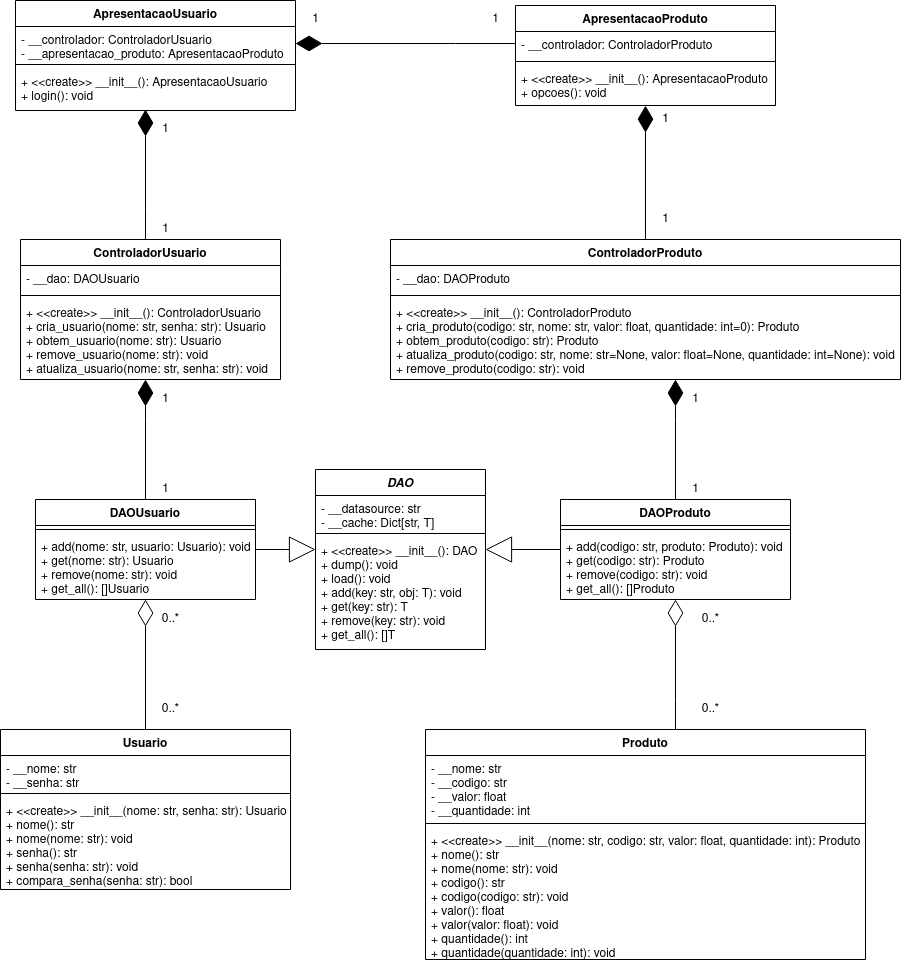

The diagram above was exported from draw.io. Its source (the exported page's mxGraphModel, read from the mxfile embedded in the PNG):
<mxGraphModel dx="1903" dy="680" grid="1" gridSize="10" guides="1" tooltips="1" connect="1" arrows="1" fold="1" page="1" pageScale="1" pageWidth="850" pageHeight="1100" math="0" shadow="0">
  <root>
    <mxCell id="0" />
    <mxCell id="1" parent="0" />
    <mxCell id="spooTfYoWYVpRWsJJKMv-37" value="ApresentacaoUsuario" style="swimlane;fontStyle=1;align=center;verticalAlign=top;childLayout=stackLayout;horizontal=1;startSize=26;horizontalStack=0;resizeParent=1;resizeParentMax=0;resizeLast=0;collapsible=1;marginBottom=0;" parent="1" vertex="1">
      <mxGeometry x="240" y="41" width="280" height="110" as="geometry" />
    </mxCell>
    <mxCell id="spooTfYoWYVpRWsJJKMv-38" value="- __controlador: ControladorUsuario&#10;- __apresentacao_produto: ApresentacaoProduto" style="text;strokeColor=none;fillColor=none;align=left;verticalAlign=top;spacingLeft=4;spacingRight=4;overflow=hidden;rotatable=0;points=[[0,0.5],[1,0.5]];portConstraint=eastwest;" parent="spooTfYoWYVpRWsJJKMv-37" vertex="1">
      <mxGeometry y="26" width="280" height="34" as="geometry" />
    </mxCell>
    <mxCell id="spooTfYoWYVpRWsJJKMv-39" value="" style="line;strokeWidth=1;fillColor=none;align=left;verticalAlign=middle;spacingTop=-1;spacingLeft=3;spacingRight=3;rotatable=0;labelPosition=right;points=[];portConstraint=eastwest;" parent="spooTfYoWYVpRWsJJKMv-37" vertex="1">
      <mxGeometry y="60" width="280" height="8" as="geometry" />
    </mxCell>
    <mxCell id="spooTfYoWYVpRWsJJKMv-40" value="+ &lt;&lt;create&gt;&gt; __init__(): ApresentacaoUsuario&#10;+ login(): void" style="text;strokeColor=none;fillColor=none;align=left;verticalAlign=top;spacingLeft=4;spacingRight=4;overflow=hidden;rotatable=0;points=[[0,0.5],[1,0.5]];portConstraint=eastwest;" parent="spooTfYoWYVpRWsJJKMv-37" vertex="1">
      <mxGeometry y="68" width="280" height="42" as="geometry" />
    </mxCell>
    <mxCell id="spooTfYoWYVpRWsJJKMv-126" style="edgeStyle=orthogonalEdgeStyle;rounded=0;orthogonalLoop=1;jettySize=auto;html=1;startArrow=none;startFill=0;endArrow=diamondThin;endFill=1;startSize=24;endSize=24;" parent="1" source="spooTfYoWYVpRWsJJKMv-66" target="spooTfYoWYVpRWsJJKMv-38" edge="1">
      <mxGeometry relative="1" as="geometry">
        <Array as="points">
          <mxPoint x="680" y="84" />
          <mxPoint x="680" y="84" />
        </Array>
      </mxGeometry>
    </mxCell>
    <mxCell id="spooTfYoWYVpRWsJJKMv-66" value="ApresentacaoProduto" style="swimlane;fontStyle=1;align=center;verticalAlign=top;childLayout=stackLayout;horizontal=1;startSize=26;horizontalStack=0;resizeParent=1;resizeParentMax=0;resizeLast=0;collapsible=1;marginBottom=0;" parent="1" vertex="1">
      <mxGeometry x="740" y="46" width="260" height="100" as="geometry" />
    </mxCell>
    <mxCell id="spooTfYoWYVpRWsJJKMv-67" value="- __controlador: ControladorProduto" style="text;strokeColor=none;fillColor=none;align=left;verticalAlign=top;spacingLeft=4;spacingRight=4;overflow=hidden;rotatable=0;points=[[0,0.5],[1,0.5]];portConstraint=eastwest;" parent="spooTfYoWYVpRWsJJKMv-66" vertex="1">
      <mxGeometry y="26" width="260" height="26" as="geometry" />
    </mxCell>
    <mxCell id="spooTfYoWYVpRWsJJKMv-68" value="" style="line;strokeWidth=1;fillColor=none;align=left;verticalAlign=middle;spacingTop=-1;spacingLeft=3;spacingRight=3;rotatable=0;labelPosition=right;points=[];portConstraint=eastwest;" parent="spooTfYoWYVpRWsJJKMv-66" vertex="1">
      <mxGeometry y="52" width="260" height="8" as="geometry" />
    </mxCell>
    <mxCell id="spooTfYoWYVpRWsJJKMv-69" value="+ &lt;&lt;create&gt;&gt; __init__(): ApresentacaoProduto&#10;+ opcoes(): void" style="text;strokeColor=none;fillColor=none;align=left;verticalAlign=top;spacingLeft=4;spacingRight=4;overflow=hidden;rotatable=0;points=[[0,0.5],[1,0.5]];portConstraint=eastwest;" parent="spooTfYoWYVpRWsJJKMv-66" vertex="1">
      <mxGeometry y="60" width="260" height="40" as="geometry" />
    </mxCell>
    <mxCell id="spooTfYoWYVpRWsJJKMv-130" value="1" style="text;html=1;align=center;verticalAlign=middle;resizable=0;points=[];autosize=1;strokeColor=none;" parent="1" vertex="1">
      <mxGeometry x="530" y="50" width="20" height="20" as="geometry" />
    </mxCell>
    <mxCell id="spooTfYoWYVpRWsJJKMv-131" value="1" style="text;html=1;align=center;verticalAlign=middle;resizable=0;points=[];autosize=1;strokeColor=none;" parent="1" vertex="1">
      <mxGeometry x="710" y="50" width="20" height="20" as="geometry" />
    </mxCell>
    <mxCell id="XayzdrTJDVy0ey67G-hG-1" value="DAO" style="swimlane;fontStyle=3;align=center;verticalAlign=top;childLayout=stackLayout;horizontal=1;startSize=26;horizontalStack=0;resizeParent=1;resizeParentMax=0;resizeLast=0;collapsible=1;marginBottom=0;" parent="1" vertex="1">
      <mxGeometry x="540" y="510" width="170" height="180" as="geometry" />
    </mxCell>
    <mxCell id="XayzdrTJDVy0ey67G-hG-2" value="- __datasource: str&#10;- __cache: Dict[str, T]" style="text;strokeColor=none;fillColor=none;align=left;verticalAlign=top;spacingLeft=4;spacingRight=4;overflow=hidden;rotatable=0;points=[[0,0.5],[1,0.5]];portConstraint=eastwest;" parent="XayzdrTJDVy0ey67G-hG-1" vertex="1">
      <mxGeometry y="26" width="170" height="34" as="geometry" />
    </mxCell>
    <mxCell id="XayzdrTJDVy0ey67G-hG-3" value="" style="line;strokeWidth=1;fillColor=none;align=left;verticalAlign=middle;spacingTop=-1;spacingLeft=3;spacingRight=3;rotatable=0;labelPosition=right;points=[];portConstraint=eastwest;" parent="XayzdrTJDVy0ey67G-hG-1" vertex="1">
      <mxGeometry y="60" width="170" height="8" as="geometry" />
    </mxCell>
    <mxCell id="XayzdrTJDVy0ey67G-hG-4" value="+ &lt;&lt;create&gt;&gt; __init__(): DAO&#10;+ dump(): void&#10;+ load(): void&#10;+ add(key: str, obj: T): void&#10;+ get(key: str): T&#10;+ remove(key: str): void&#10;+ get_all(): []T" style="text;strokeColor=none;fillColor=none;align=left;verticalAlign=top;spacingLeft=4;spacingRight=4;overflow=hidden;rotatable=0;points=[[0,0.5],[1,0.5]];portConstraint=eastwest;" parent="XayzdrTJDVy0ey67G-hG-1" vertex="1">
      <mxGeometry y="68" width="170" height="112" as="geometry" />
    </mxCell>
    <mxCell id="XayzdrTJDVy0ey67G-hG-38" style="edgeStyle=orthogonalEdgeStyle;rounded=0;orthogonalLoop=1;jettySize=auto;html=1;endArrow=diamondThin;endFill=1;endSize=24;" parent="1" source="XayzdrTJDVy0ey67G-hG-6" target="XayzdrTJDVy0ey67G-hG-15" edge="1">
      <mxGeometry relative="1" as="geometry">
        <Array as="points">
          <mxPoint x="370" y="460" />
          <mxPoint x="370" y="460" />
        </Array>
      </mxGeometry>
    </mxCell>
    <mxCell id="XayzdrTJDVy0ey67G-hG-43" style="edgeStyle=orthogonalEdgeStyle;rounded=0;orthogonalLoop=1;jettySize=auto;html=1;endArrow=block;endFill=0;endSize=24;" parent="1" source="XayzdrTJDVy0ey67G-hG-6" target="XayzdrTJDVy0ey67G-hG-1" edge="1">
      <mxGeometry relative="1" as="geometry">
        <Array as="points">
          <mxPoint x="510" y="590" />
          <mxPoint x="510" y="590" />
        </Array>
      </mxGeometry>
    </mxCell>
    <mxCell id="XayzdrTJDVy0ey67G-hG-6" value="DAOUsuario" style="swimlane;fontStyle=1;align=center;verticalAlign=top;childLayout=stackLayout;horizontal=1;startSize=26;horizontalStack=0;resizeParent=1;resizeParentMax=0;resizeLast=0;collapsible=1;marginBottom=0;" parent="1" vertex="1">
      <mxGeometry x="260" y="540" width="220" height="100" as="geometry" />
    </mxCell>
    <mxCell id="XayzdrTJDVy0ey67G-hG-8" value="" style="line;strokeWidth=1;fillColor=none;align=left;verticalAlign=middle;spacingTop=-1;spacingLeft=3;spacingRight=3;rotatable=0;labelPosition=right;points=[];portConstraint=eastwest;" parent="XayzdrTJDVy0ey67G-hG-6" vertex="1">
      <mxGeometry y="26" width="220" height="8" as="geometry" />
    </mxCell>
    <mxCell id="XayzdrTJDVy0ey67G-hG-9" value="+ add(nome: str, usuario: Usuario): void&#10;+ get(nome: str): Usuario&#10;+ remove(nome: str): void&#10;+ get_all(): []Usuario&#10;" style="text;strokeColor=none;fillColor=none;align=left;verticalAlign=top;spacingLeft=4;spacingRight=4;overflow=hidden;rotatable=0;points=[[0,0.5],[1,0.5]];portConstraint=eastwest;" parent="XayzdrTJDVy0ey67G-hG-6" vertex="1">
      <mxGeometry y="34" width="220" height="66" as="geometry" />
    </mxCell>
    <mxCell id="XayzdrTJDVy0ey67G-hG-41" style="edgeStyle=orthogonalEdgeStyle;rounded=0;orthogonalLoop=1;jettySize=auto;html=1;endArrow=diamondThin;endFill=1;endSize=24;" parent="1" source="XayzdrTJDVy0ey67G-hG-10" target="XayzdrTJDVy0ey67G-hG-25" edge="1">
      <mxGeometry relative="1" as="geometry">
        <Array as="points">
          <mxPoint x="900" y="460" />
          <mxPoint x="900" y="460" />
        </Array>
      </mxGeometry>
    </mxCell>
    <mxCell id="XayzdrTJDVy0ey67G-hG-42" style="edgeStyle=orthogonalEdgeStyle;rounded=0;orthogonalLoop=1;jettySize=auto;html=1;endArrow=block;endFill=0;endSize=24;" parent="1" source="XayzdrTJDVy0ey67G-hG-10" target="XayzdrTJDVy0ey67G-hG-4" edge="1">
      <mxGeometry relative="1" as="geometry">
        <Array as="points">
          <mxPoint x="740" y="590" />
          <mxPoint x="740" y="590" />
        </Array>
      </mxGeometry>
    </mxCell>
    <mxCell id="XayzdrTJDVy0ey67G-hG-10" value="DAOProduto" style="swimlane;fontStyle=1;align=center;verticalAlign=top;childLayout=stackLayout;horizontal=1;startSize=26;horizontalStack=0;resizeParent=1;resizeParentMax=0;resizeLast=0;collapsible=1;marginBottom=0;" parent="1" vertex="1">
      <mxGeometry x="785" y="540" width="230" height="100" as="geometry" />
    </mxCell>
    <mxCell id="XayzdrTJDVy0ey67G-hG-12" value="" style="line;strokeWidth=1;fillColor=none;align=left;verticalAlign=middle;spacingTop=-1;spacingLeft=3;spacingRight=3;rotatable=0;labelPosition=right;points=[];portConstraint=eastwest;" parent="XayzdrTJDVy0ey67G-hG-10" vertex="1">
      <mxGeometry y="26" width="230" height="8" as="geometry" />
    </mxCell>
    <mxCell id="XayzdrTJDVy0ey67G-hG-13" value="+ add(codigo: str, produto: Produto): void&#10;+ get(codigo: str): Produto&#10;+ remove(codigo: str): void&#10;+ get_all(): []Produto&#10;" style="text;strokeColor=none;fillColor=none;align=left;verticalAlign=top;spacingLeft=4;spacingRight=4;overflow=hidden;rotatable=0;points=[[0,0.5],[1,0.5]];portConstraint=eastwest;" parent="XayzdrTJDVy0ey67G-hG-10" vertex="1">
      <mxGeometry y="34" width="230" height="66" as="geometry" />
    </mxCell>
    <mxCell id="XayzdrTJDVy0ey67G-hG-37" style="edgeStyle=orthogonalEdgeStyle;rounded=0;orthogonalLoop=1;jettySize=auto;html=1;endArrow=diamondThin;endFill=1;endSize=24;" parent="1" source="XayzdrTJDVy0ey67G-hG-15" edge="1">
      <mxGeometry relative="1" as="geometry">
        <mxPoint x="370" y="150" as="targetPoint" />
        <Array as="points">
          <mxPoint x="370" y="250" />
          <mxPoint x="370" y="250" />
        </Array>
      </mxGeometry>
    </mxCell>
    <mxCell id="XayzdrTJDVy0ey67G-hG-15" value="ControladorUsuario" style="swimlane;fontStyle=1;align=center;verticalAlign=top;childLayout=stackLayout;horizontal=1;startSize=26;horizontalStack=0;resizeParent=1;resizeParentMax=0;resizeLast=0;collapsible=1;marginBottom=0;" parent="1" vertex="1">
      <mxGeometry x="245" y="280" width="260" height="140" as="geometry" />
    </mxCell>
    <mxCell id="XayzdrTJDVy0ey67G-hG-16" value="- __dao: DAOUsuario" style="text;strokeColor=none;fillColor=none;align=left;verticalAlign=top;spacingLeft=4;spacingRight=4;overflow=hidden;rotatable=0;points=[[0,0.5],[1,0.5]];portConstraint=eastwest;" parent="XayzdrTJDVy0ey67G-hG-15" vertex="1">
      <mxGeometry y="26" width="260" height="26" as="geometry" />
    </mxCell>
    <mxCell id="XayzdrTJDVy0ey67G-hG-17" value="" style="line;strokeWidth=1;fillColor=none;align=left;verticalAlign=middle;spacingTop=-1;spacingLeft=3;spacingRight=3;rotatable=0;labelPosition=right;points=[];portConstraint=eastwest;" parent="XayzdrTJDVy0ey67G-hG-15" vertex="1">
      <mxGeometry y="52" width="260" height="8" as="geometry" />
    </mxCell>
    <mxCell id="XayzdrTJDVy0ey67G-hG-18" value="+ &lt;&lt;create&gt;&gt; __init__(): ControladorUsuario&#10;+ cria_usuario(nome: str, senha: str): Usuario&#10;+ obtem_usuario(nome: str): Usuario&#10;+ remove_usuario(nome: str): void&#10;+ atualiza_usuario(nome: str, senha: str): void&#10;" style="text;strokeColor=none;fillColor=none;align=left;verticalAlign=top;spacingLeft=4;spacingRight=4;overflow=hidden;rotatable=0;points=[[0,0.5],[1,0.5]];portConstraint=eastwest;" parent="XayzdrTJDVy0ey67G-hG-15" vertex="1">
      <mxGeometry y="60" width="260" height="80" as="geometry" />
    </mxCell>
    <mxCell id="XayzdrTJDVy0ey67G-hG-39" style="edgeStyle=orthogonalEdgeStyle;rounded=0;orthogonalLoop=1;jettySize=auto;html=1;endArrow=diamondThin;endFill=0;endSize=24;" parent="1" source="XayzdrTJDVy0ey67G-hG-19" target="XayzdrTJDVy0ey67G-hG-6" edge="1">
      <mxGeometry relative="1" as="geometry" />
    </mxCell>
    <mxCell id="XayzdrTJDVy0ey67G-hG-19" value="Usuario" style="swimlane;fontStyle=1;align=center;verticalAlign=top;childLayout=stackLayout;horizontal=1;startSize=26;horizontalStack=0;resizeParent=1;resizeParentMax=0;resizeLast=0;collapsible=1;marginBottom=0;" parent="1" vertex="1">
      <mxGeometry x="225" y="770" width="290" height="160" as="geometry" />
    </mxCell>
    <mxCell id="XayzdrTJDVy0ey67G-hG-20" value="- __nome: str&#10;- __senha: str" style="text;strokeColor=none;fillColor=none;align=left;verticalAlign=top;spacingLeft=4;spacingRight=4;overflow=hidden;rotatable=0;points=[[0,0.5],[1,0.5]];portConstraint=eastwest;" parent="XayzdrTJDVy0ey67G-hG-19" vertex="1">
      <mxGeometry y="26" width="290" height="34" as="geometry" />
    </mxCell>
    <mxCell id="XayzdrTJDVy0ey67G-hG-21" value="" style="line;strokeWidth=1;fillColor=none;align=left;verticalAlign=middle;spacingTop=-1;spacingLeft=3;spacingRight=3;rotatable=0;labelPosition=right;points=[];portConstraint=eastwest;" parent="XayzdrTJDVy0ey67G-hG-19" vertex="1">
      <mxGeometry y="60" width="290" height="8" as="geometry" />
    </mxCell>
    <mxCell id="XayzdrTJDVy0ey67G-hG-22" value="+ &lt;&lt;create&gt;&gt; __init__(nome: str, senha: str): Usuario&#10;+ nome(): str&#10;+ nome(nome: str): void&#10;+ senha(): str&#10;+ senha(senha: str): void&#10;+ compara_senha(senha: str): bool&#10;" style="text;strokeColor=none;fillColor=none;align=left;verticalAlign=top;spacingLeft=4;spacingRight=4;overflow=hidden;rotatable=0;points=[[0,0.5],[1,0.5]];portConstraint=eastwest;" parent="XayzdrTJDVy0ey67G-hG-19" vertex="1">
      <mxGeometry y="68" width="290" height="92" as="geometry" />
    </mxCell>
    <mxCell id="XayzdrTJDVy0ey67G-hG-36" style="edgeStyle=orthogonalEdgeStyle;rounded=0;orthogonalLoop=1;jettySize=auto;html=1;entryX=0.5;entryY=1.004;entryDx=0;entryDy=0;entryPerimeter=0;endArrow=diamondThin;endFill=1;endSize=24;" parent="1" source="XayzdrTJDVy0ey67G-hG-25" target="spooTfYoWYVpRWsJJKMv-69" edge="1">
      <mxGeometry relative="1" as="geometry" />
    </mxCell>
    <mxCell id="XayzdrTJDVy0ey67G-hG-25" value="ControladorProduto" style="swimlane;fontStyle=1;align=center;verticalAlign=top;childLayout=stackLayout;horizontal=1;startSize=26;horizontalStack=0;resizeParent=1;resizeParentMax=0;resizeLast=0;collapsible=1;marginBottom=0;" parent="1" vertex="1">
      <mxGeometry x="615" y="280" width="510" height="140" as="geometry" />
    </mxCell>
    <mxCell id="XayzdrTJDVy0ey67G-hG-26" value="- __dao: DAOProduto" style="text;strokeColor=none;fillColor=none;align=left;verticalAlign=top;spacingLeft=4;spacingRight=4;overflow=hidden;rotatable=0;points=[[0,0.5],[1,0.5]];portConstraint=eastwest;" parent="XayzdrTJDVy0ey67G-hG-25" vertex="1">
      <mxGeometry y="26" width="510" height="26" as="geometry" />
    </mxCell>
    <mxCell id="XayzdrTJDVy0ey67G-hG-27" value="" style="line;strokeWidth=1;fillColor=none;align=left;verticalAlign=middle;spacingTop=-1;spacingLeft=3;spacingRight=3;rotatable=0;labelPosition=right;points=[];portConstraint=eastwest;" parent="XayzdrTJDVy0ey67G-hG-25" vertex="1">
      <mxGeometry y="52" width="510" height="8" as="geometry" />
    </mxCell>
    <mxCell id="XayzdrTJDVy0ey67G-hG-28" value="+ &lt;&lt;create&gt;&gt; __init__(): ControladorProduto&#10;+ cria_produto(codigo: str, nome: str, valor: float, quantidade: int=0): Produto&#10;+ obtem_produto(codigo: str): Produto&#10;+ atualiza_produto(codigo: str, nome: str=None, valor: float=None, quantidade: int=None): void&#10;+ remove_produto(codigo: str): void&#10;" style="text;strokeColor=none;fillColor=none;align=left;verticalAlign=top;spacingLeft=4;spacingRight=4;overflow=hidden;rotatable=0;points=[[0,0.5],[1,0.5]];portConstraint=eastwest;" parent="XayzdrTJDVy0ey67G-hG-25" vertex="1">
      <mxGeometry y="60" width="510" height="80" as="geometry" />
    </mxCell>
    <mxCell id="XayzdrTJDVy0ey67G-hG-40" style="edgeStyle=orthogonalEdgeStyle;rounded=0;orthogonalLoop=1;jettySize=auto;html=1;endArrow=diamondThin;endFill=0;endSize=24;" parent="1" source="XayzdrTJDVy0ey67G-hG-30" target="XayzdrTJDVy0ey67G-hG-10" edge="1">
      <mxGeometry relative="1" as="geometry">
        <Array as="points">
          <mxPoint x="900" y="740" />
          <mxPoint x="900" y="740" />
        </Array>
      </mxGeometry>
    </mxCell>
    <mxCell id="XayzdrTJDVy0ey67G-hG-30" value="Produto" style="swimlane;fontStyle=1;align=center;verticalAlign=top;childLayout=stackLayout;horizontal=1;startSize=26;horizontalStack=0;resizeParent=1;resizeParentMax=0;resizeLast=0;collapsible=1;marginBottom=0;" parent="1" vertex="1">
      <mxGeometry x="650" y="770" width="440" height="230" as="geometry" />
    </mxCell>
    <mxCell id="XayzdrTJDVy0ey67G-hG-31" value="- __nome: str&#10;- __codigo: str&#10;- __valor: float&#10;- __quantidade: int" style="text;strokeColor=none;fillColor=none;align=left;verticalAlign=top;spacingLeft=4;spacingRight=4;overflow=hidden;rotatable=0;points=[[0,0.5],[1,0.5]];portConstraint=eastwest;" parent="XayzdrTJDVy0ey67G-hG-30" vertex="1">
      <mxGeometry y="26" width="440" height="64" as="geometry" />
    </mxCell>
    <mxCell id="XayzdrTJDVy0ey67G-hG-32" value="" style="line;strokeWidth=1;fillColor=none;align=left;verticalAlign=middle;spacingTop=-1;spacingLeft=3;spacingRight=3;rotatable=0;labelPosition=right;points=[];portConstraint=eastwest;" parent="XayzdrTJDVy0ey67G-hG-30" vertex="1">
      <mxGeometry y="90" width="440" height="8" as="geometry" />
    </mxCell>
    <mxCell id="XayzdrTJDVy0ey67G-hG-33" value="+ &lt;&lt;create&gt;&gt; __init__(nome: str, codigo: str, valor: float, quantidade: int): Produto&#10;+ nome(): str&#10;+ nome(nome: str): void&#10;+ codigo(): str&#10;+ codigo(codigo: str): void&#10;+ valor(): float&#10;+ valor(valor: float): void&#10;+ quantidade(): int&#10;+ quantidade(quantidade: int): void" style="text;strokeColor=none;fillColor=none;align=left;verticalAlign=top;spacingLeft=4;spacingRight=4;overflow=hidden;rotatable=0;points=[[0,0.5],[1,0.5]];portConstraint=eastwest;" parent="XayzdrTJDVy0ey67G-hG-30" vertex="1">
      <mxGeometry y="98" width="440" height="132" as="geometry" />
    </mxCell>
    <mxCell id="XayzdrTJDVy0ey67G-hG-35" style="edgeStyle=orthogonalEdgeStyle;rounded=0;orthogonalLoop=1;jettySize=auto;html=1;exitX=1;exitY=0.5;exitDx=0;exitDy=0;" parent="XayzdrTJDVy0ey67G-hG-30" source="XayzdrTJDVy0ey67G-hG-33" target="XayzdrTJDVy0ey67G-hG-33" edge="1">
      <mxGeometry relative="1" as="geometry" />
    </mxCell>
    <mxCell id="XayzdrTJDVy0ey67G-hG-44" value="1" style="text;html=1;align=center;verticalAlign=middle;resizable=0;points=[];autosize=1;strokeColor=none;" parent="1" vertex="1">
      <mxGeometry x="380" y="160" width="20" height="20" as="geometry" />
    </mxCell>
    <mxCell id="XayzdrTJDVy0ey67G-hG-45" value="1" style="text;html=1;align=center;verticalAlign=middle;resizable=0;points=[];autosize=1;strokeColor=none;" parent="1" vertex="1">
      <mxGeometry x="380" y="260" width="20" height="20" as="geometry" />
    </mxCell>
    <mxCell id="XayzdrTJDVy0ey67G-hG-46" value="1" style="text;html=1;align=center;verticalAlign=middle;resizable=0;points=[];autosize=1;strokeColor=none;" parent="1" vertex="1">
      <mxGeometry x="880" y="150" width="20" height="20" as="geometry" />
    </mxCell>
    <mxCell id="XayzdrTJDVy0ey67G-hG-47" value="1" style="text;html=1;align=center;verticalAlign=middle;resizable=0;points=[];autosize=1;strokeColor=none;" parent="1" vertex="1">
      <mxGeometry x="880" y="250" width="20" height="20" as="geometry" />
    </mxCell>
    <mxCell id="XayzdrTJDVy0ey67G-hG-48" value="1" style="text;html=1;align=center;verticalAlign=middle;resizable=0;points=[];autosize=1;strokeColor=none;" parent="1" vertex="1">
      <mxGeometry x="910" y="430" width="20" height="20" as="geometry" />
    </mxCell>
    <mxCell id="XayzdrTJDVy0ey67G-hG-49" value="1" style="text;html=1;align=center;verticalAlign=middle;resizable=0;points=[];autosize=1;strokeColor=none;" parent="1" vertex="1">
      <mxGeometry x="910" y="520" width="20" height="20" as="geometry" />
    </mxCell>
    <mxCell id="XayzdrTJDVy0ey67G-hG-50" value="0..*" style="text;html=1;align=center;verticalAlign=middle;resizable=0;points=[];autosize=1;strokeColor=none;" parent="1" vertex="1">
      <mxGeometry x="920" y="650" width="30" height="20" as="geometry" />
    </mxCell>
    <mxCell id="XayzdrTJDVy0ey67G-hG-51" value="0..*" style="text;html=1;align=center;verticalAlign=middle;resizable=0;points=[];autosize=1;strokeColor=none;" parent="1" vertex="1">
      <mxGeometry x="920" y="740" width="30" height="20" as="geometry" />
    </mxCell>
    <mxCell id="XayzdrTJDVy0ey67G-hG-52" value="0..*" style="text;html=1;align=center;verticalAlign=middle;resizable=0;points=[];autosize=1;strokeColor=none;" parent="1" vertex="1">
      <mxGeometry x="380" y="650" width="30" height="20" as="geometry" />
    </mxCell>
    <mxCell id="XayzdrTJDVy0ey67G-hG-53" value="0..*" style="text;html=1;align=center;verticalAlign=middle;resizable=0;points=[];autosize=1;strokeColor=none;" parent="1" vertex="1">
      <mxGeometry x="380" y="740" width="30" height="20" as="geometry" />
    </mxCell>
    <mxCell id="XayzdrTJDVy0ey67G-hG-54" value="1" style="text;html=1;align=center;verticalAlign=middle;resizable=0;points=[];autosize=1;strokeColor=none;" parent="1" vertex="1">
      <mxGeometry x="380" y="430" width="20" height="20" as="geometry" />
    </mxCell>
    <mxCell id="XayzdrTJDVy0ey67G-hG-55" value="1" style="text;html=1;align=center;verticalAlign=middle;resizable=0;points=[];autosize=1;strokeColor=none;" parent="1" vertex="1">
      <mxGeometry x="380" y="520" width="20" height="20" as="geometry" />
    </mxCell>
  </root>
</mxGraphModel>